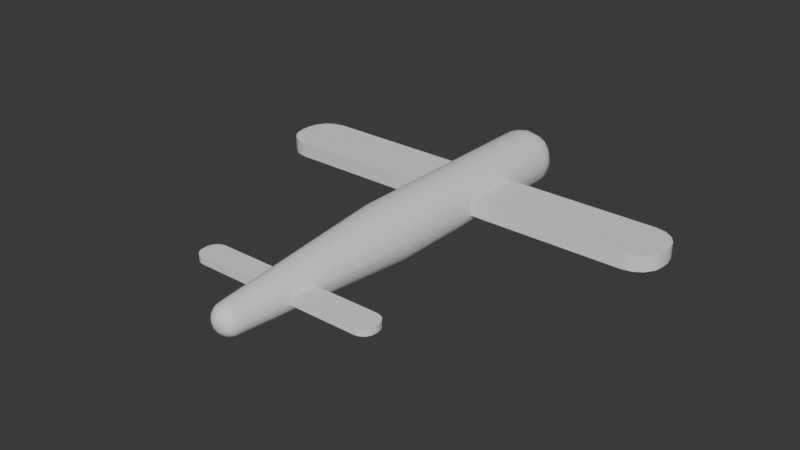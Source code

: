 # Source: bomber.blend  (saved by Blender 4.2.66; exported with 4.5.12 LTS)
import bpy
from mathutils import Matrix  # noqa: F401  (used for matrix-valued properties, if any)

bpy.ops.wm.read_factory_settings(use_empty=True)
scene = bpy.context.scene
scene.name = 'Scene'

# ---- collections
col_collection = bpy.data.collections.new('Collection'); scene.collection.children.link(col_collection)

# ---- node groups
ng_smooth_by_angle = bpy.data.node_groups.new('Smooth by Angle', 'GeometryNodeTree')
_s = ng_smooth_by_angle.interface.new_socket(name='Mesh', in_out='OUTPUT', socket_type='NodeSocketGeometry')
_s = ng_smooth_by_angle.interface.new_socket(name='Mesh', in_out='INPUT', socket_type='NodeSocketGeometry')
_s = ng_smooth_by_angle.interface.new_socket(name='Angle', in_out='INPUT', socket_type='NodeSocketFloat')
_s.subtype = 'ANGLE'
_s.default_value = 0.5236
_s.min_value = 0.0
_s.max_value = 3.142
_s.description = 'Maximum face angle for smooth edges'
_s = ng_smooth_by_angle.interface.new_socket(name='Ignore Sharpness', in_out='INPUT', socket_type='NodeSocketBool')
_s.force_non_field = True
ng_smooth_by_angle.description = 'Set the sharpness of mesh edges based on the angle between the neighboring faces'
ng_smooth_by_angle.is_modifier = True
_N = ng_smooth_by_angle.nodes; _L = ng_smooth_by_angle.links
n0 = _N.new('GeometryNodeSetShadeSmooth'); n0.name = 'Set Shade Smooth'; n0.location = (120, -80)
n0.domain = 'EDGE'
n1 = _N.new('GeometryNodeSetShadeSmooth'); n1.name = 'Set Shade Smooth.001'; n1.location = (300, -80)
n2 = _N.new('NodeGroupOutput'); n2.name = 'Group Output'; n2.location = (480, -80)
n3 = _N.new('GeometryNodeInputMeshEdgeAngle'); n3.name = 'Edge Angle'; n3.location = (-440, -240)
n4 = _N.new('NodeGroupInput'); n4.name = 'Group Input'; n4.location = (-80, -80)
n5 = _N.new('GeometryNodeInputEdgeSmooth'); n5.name = 'Is Edge Smooth'; n5.location = (-260, -120)
n6 = _N.new('GeometryNodeInputShadeSmooth'); n6.name = 'Is Shade Smooth'; n6.location = (-440, -397)
n7 = _N.new('FunctionNodeCompare'); n7.name = 'Compare'; n7.location = (-260, -260)
n7.operation = 'LESS_EQUAL'
n7.inputs[6].default_value = (0.0, 0.0, 0.0, 0.0)
n7.inputs[7].default_value = (0.0, 0.0, 0.0, 0.0)
n8 = _N.new('FunctionNodeBooleanMath'); n8.name = 'Boolean Math.001'; n8.location = (-80, -260)
n9 = _N.new('NodeGroupInput'); n9.name = 'Group Input.001'; n9.location = (-440, -329)
n10 = _N.new('NodeGroupInput'); n10.name = 'Group Input.002'; n10.location = (-259, -189)
n11 = _N.new('FunctionNodeBooleanMath'); n11.name = 'Boolean Math'; n11.location = (-80, -149)
n11.operation = 'OR'
n12 = _N.new('FunctionNodeBooleanMath'); n12.name = 'Boolean Math.002'; n12.location = (-260, -380)
n12.operation = 'OR'
n13 = _N.new('NodeGroupInput'); n13.name = 'Group Input.003'; n13.location = (-440, -460)
_L.new(n3.outputs[0], n7.inputs[0])
_L.new(n1.outputs[0], n2.inputs[0])
_L.new(n9.outputs[1], n7.inputs[1])
_L.new(n7.outputs[0], n8.inputs[0])
_L.new(n4.outputs[0], n0.inputs[0])
_L.new(n0.outputs[0], n1.inputs[0])
_L.new(n8.outputs[0], n0.inputs[2])
_L.new(n10.outputs[2], n11.inputs[1])
_L.new(n5.outputs[0], n11.inputs[0])
_L.new(n11.outputs[0], n0.inputs[1])
_L.new(n13.outputs[2], n12.inputs[1])
_L.new(n6.outputs[0], n12.inputs[0])
_L.new(n12.outputs[0], n8.inputs[1])
n2.is_active_output = True

# ---- world
world_world = bpy.data.worlds.new('World'); scene.world = world_world
world_world.use_nodes = True; world_world.node_tree.nodes.clear()
_N = world_world.node_tree.nodes; _L = world_world.node_tree.links
n0 = _N.new('ShaderNodeOutputWorld'); n0.name = 'World Output'; n0.location = (300, 300)
n1 = _N.new('ShaderNodeBackground'); n1.name = 'Background'; n1.location = (10, 300)
n1.inputs[0].default_value = (0.05088, 0.05088, 0.05088, 1.0)
_L.new(n1.outputs[0], n0.inputs[0])
n0.is_active_output = True
world_world.color = (0.05088, 0.05088, 0.05088)
world_world.sun_shadow_jitter_overblur = 0.0

# ---- meshes
me_cube_001 = bpy.data.meshes.new('Cube.001')
me_cube_001.from_pydata([(0.5, 0.5, 0.5), (0.0, 0.6096, 0.6096), (0.2966, 0.5729, 0.5729), (0.5729, 0.5729, 0.2966), (0.6096, 0.6096, 0.0), (5.931, -2.653, -0.2118), (0.5729, 0.2966, 0.5729), (5.195, -3.389, -0.2118), (0.5991, 0.0, 0.5991), (5.875, -2.935, -0.2118), (0.0, 0.8395, 0.0), (5.715, -3.173, -0.2118), (0.0, 0.7818, 0.3331), (5.476, -3.333, -0.2118), (0.3331, 0.7818, 0.0), (5.195, -3.389, 0.2118), (0.3162, 0.729, 0.3162), (5.931, -2.653, 0.2118), (0.7818, 0.3331, 0.0), (5.476, -3.333, 0.2118), (0.729, 0.3162, 0.3162), (5.715, -3.173, 0.2118), (0.8472, 0.0, 0.0), (5.875, -2.935, 0.2118), (0.7827, 0.0, 0.3242), (5.195, -1.694, -0.2118), (0.3162, 0.3162, 0.729), (5.931, -2.43, -0.2118), (0.0, 0.3331, 0.7818), (5.476, -1.75, -0.2118), (0.3242, 0.0, 0.7827), (5.715, -1.91, -0.2118), (5.875, -2.149, -0.2118), (0.0, 0.0, 0.8472), (0.0, -5.931, 0.8472), (5.931, -2.43, 0.2118), (0.3242, -5.931, 0.7827), (5.195, -1.694, 0.2118), (0.5991, -5.931, 0.5991), (5.875, -2.149, 0.2118), (0.7827, -5.931, 0.3242), (5.715, -1.91, 0.2118), (0.8472, -5.931, 0.0), (5.476, -1.75, 0.2118), (0.1621, -11.01, 0.3914), (-5.931, -2.653, -0.2118), (0.0, -11.01, 0.4236), (-5.195, -3.389, -0.2118), (0.2995, -11.01, 0.2995), (-5.875, -2.935, -0.2118), (0.3914, -11.01, 0.1621), (-5.715, -3.173, -0.2118), (-5.476, -3.333, -0.2118), (0.4236, -11.01, 0.0), (0.2444, -11.26, 0.2444), (-5.195, -3.389, 0.2118), (-5.931, -2.653, 0.2118), (0.28, -11.16, 0.28), (-5.476, -3.333, 0.2118), (0.28, -11.29, 0.145), (-5.715, -3.173, 0.2118), (0.2979, -11.31, 0.0), (-5.875, -2.935, 0.2118), (0.145, -11.29, 0.28), (-5.195, -1.694, -0.2118), (0.0, -11.31, 0.2979), (-5.931, -2.43, -0.2118), (0.3821, -11.18, 0.0), (-5.476, -1.75, -0.2118), (0.3563, -11.17, 0.1545), (-5.715, -1.91, -0.2118), (0.1628, -11.4, 0.0), (-5.875, -2.149, -0.2118), (0.1545, -11.37, 0.1545), (-5.931, -2.43, 0.2118), (0.0, -11.42, 0.0), (-5.195, -1.694, 0.2118), (0.0, -11.4, 0.1628), (-5.875, -2.149, 0.2118), (0.0, -11.18, 0.3821), (0.1545, -11.17, 0.3563), (-5.715, -1.91, 0.2118), (-0.5, 0.5, 0.5), (-5.476, -1.75, 0.2118), (-0.2966, 0.5729, 0.5729), (-0.5729, 0.5729, 0.2966), (-0.6096, 0.6096, 0.0), (-0.5729, 0.2966, 0.5729), (-0.5991, 0.0, 0.5991), (2.722, -9.369, -0.09376), (-0.3331, 0.7818, 0.0), (2.397, -9.695, -0.09376), (2.698, -9.494, -0.09376), (-0.3162, 0.729, 0.3162), (2.627, -9.599, -0.09376), (-0.7818, 0.3331, 0.0), (2.521, -9.67, -0.09376), (-0.729, 0.3162, 0.3162), (-0.8472, 0.0, 0.0), (2.397, -9.695, 0.09376), (-0.7827, 0.0, 0.3242), (2.722, -9.369, 0.09376), (-0.3162, 0.3162, 0.729), (2.521, -9.67, 0.09376), (-0.3242, 0.0, 0.7827), (2.627, -9.599, 0.09376), (-0.3242, -5.931, 0.7827), (2.698, -9.494, 0.09376), (-0.5991, -5.931, 0.5991), (2.397, -8.945, -0.09376), (-0.7827, -5.931, 0.3242), (2.722, -9.27, -0.09376), (-0.8472, -5.931, 0.0), (2.521, -8.969, -0.09376), (-0.1621, -11.01, 0.3914), (2.627, -9.04, -0.09376), (-0.2995, -11.01, 0.2995), (2.698, -9.146, -0.09376), (-0.3914, -11.01, 0.1621), (2.722, -9.27, 0.09376), (2.397, -8.945, 0.09376), (-0.4236, -11.01, 0.0), (-0.2444, -11.26, 0.2444), (2.698, -9.146, 0.09376), (-0.28, -11.16, 0.28), (2.627, -9.04, 0.09376), (-0.28, -11.29, 0.145), (2.521, -8.969, 0.09376), (-0.2979, -11.31, 0.0), (-0.145, -11.29, 0.28), (-0.3821, -11.18, 0.0), (-0.3563, -11.17, 0.1545), (-0.1628, -11.4, 0.0), (-2.722, -9.369, -0.09376), (-2.397, -9.695, -0.09376), (-0.1545, -11.37, 0.1545), (-2.698, -9.494, -0.09376), (-0.1545, -11.17, 0.3563), (-2.627, -9.599, -0.09376), (0.5, 0.5, -0.5), (-2.521, -9.67, -0.09376), (0.0, 0.6096, -0.6096), (0.2966, 0.5729, -0.5729), (-2.397, -9.695, 0.09376), (0.5729, 0.5729, -0.2966), (-2.722, -9.369, 0.09376), (-2.521, -9.67, 0.09376), (0.5729, 0.2966, -0.5729), (-2.627, -9.599, 0.09376), (0.5991, 0.0, -0.5991), (-2.698, -9.494, 0.09376), (0.0, 0.7818, -0.3331), (-2.397, -8.945, -0.09376), (0.3162, 0.729, -0.3162), (-2.722, -9.27, -0.09376), (0.729, 0.3162, -0.3162), (-2.521, -8.969, -0.09376), (0.7827, 0.0, -0.3242), (-2.627, -9.04, -0.09376), (0.3162, 0.3162, -0.729), (-2.698, -9.146, -0.09376), (0.0, 0.3331, -0.7818), (-2.722, -9.27, 0.09376), (0.3242, 0.0, -0.7827), (-2.397, -8.945, 0.09376), (0.0, 0.0, -0.8472), (-2.698, -9.146, 0.09376), (0.0, -5.931, -0.8472), (-2.627, -9.04, 0.09376), (0.3242, -5.931, -0.7827), (0.5991, -5.931, -0.5991), (-2.521, -8.969, 0.09376), (0.7827, -5.931, -0.3242), (0.1621, -11.01, -0.3914), (0.0, -11.01, -0.4236), (0.2995, -11.01, -0.2995), (0.3914, -11.01, -0.1621), (0.2444, -11.26, -0.2444), (0.28, -11.16, -0.28), (0.28, -11.29, -0.145), (0.145, -11.29, -0.28), (0.0, -11.31, -0.2979), (0.3563, -11.17, -0.1545), (0.1545, -11.37, -0.1545), (0.0, -11.4, -0.1628), (0.0, -11.18, -0.3821), (0.1545, -11.17, -0.3563), (-0.5, 0.5, -0.5), (-0.2966, 0.5729, -0.5729), (-0.5729, 0.5729, -0.2966), (-0.5729, 0.2966, -0.5729), (-0.5991, 0.0, -0.5991), (-0.3162, 0.729, -0.3162), (-0.729, 0.3162, -0.3162), (-0.7827, 0.0, -0.3242), (-0.3162, 0.3162, -0.729), (-0.3242, 0.0, -0.7827), (-0.3242, -5.931, -0.7827), (-0.5991, -5.931, -0.5991), (-0.7827, -5.931, -0.3242), (-0.1621, -11.01, -0.3914), (-0.2995, -11.01, -0.2995), (-0.3914, -11.01, -0.1621), (-0.2444, -11.26, -0.2444), (-0.28, -11.16, -0.28), (-0.28, -11.29, -0.145), (-0.145, -11.29, -0.28), (-0.3563, -11.17, -0.1545), (-0.1545, -11.37, -0.1545), (-0.1545, -11.17, -0.3563), (0.8051, -3.389, 0.2118), (0.8472, -3.389, 0.0), (0.8051, -1.694, 0.2118), (0.8472, -1.694, 0.0), (0.5336, -9.695, 0.0), (0.5149, -9.695, 0.09376), (0.5774, -8.945, 0.09376), (0.5961, -8.945, 0.0), (-0.8472, -3.389, 0.0), (-0.8472, -1.694, 0.0), (-0.8051, -1.694, 0.2118), (-0.8051, -3.389, 0.2118), (-0.5149, -9.695, 0.09376), (-0.5336, -9.695, 0.0), (-0.5774, -8.945, 0.09376), (-0.5961, -8.945, 0.0), (0.8051, -1.694, -0.2118), (0.8051, -3.389, -0.2118), (0.5149, -9.695, -0.09376), (0.5774, -8.945, -0.09376), (-0.8051, -3.389, -0.2118), (-0.8051, -1.694, -0.2118), (-0.5149, -9.695, -0.09376), (-0.5774, -8.945, -0.09376)], [], [(10, 12, 16, 14), (12, 1, 2, 16), (16, 2, 0, 3), (14, 16, 3, 4), (18, 20, 24, 22), (4, 3, 20, 18), (3, 0, 6, 20), (20, 6, 8, 24), (26, 28, 33, 30), (0, 2, 26, 6), (2, 1, 28, 26), (6, 26, 30, 8), (33, 34, 36, 30), (30, 36, 38, 8), (8, 38, 40, 24), (22, 24, 40, 42, 211, 210, 212, 213), (216, 217, 42, 40, 50, 53, 214, 215), (38, 36, 44, 48), (40, 38, 48, 50), (36, 34, 46, 44), (53, 50, 69, 67), (50, 48, 57, 69), (69, 57, 54, 59), (67, 69, 59, 61), (71, 73, 77, 75), (61, 59, 73, 71), (59, 54, 63, 73), (73, 63, 65, 77), (79, 80, 44, 46), (65, 63, 80, 79), (63, 54, 57, 80), (80, 57, 48, 44), (10, 90, 93, 12), (12, 93, 84, 1), (93, 85, 82, 84), (90, 86, 85, 93), (95, 98, 100, 97), (86, 95, 97, 85), (85, 97, 87, 82), (97, 100, 88, 87), (102, 104, 33, 28), (82, 87, 102, 84), (84, 102, 28, 1), (87, 88, 104, 102), (33, 104, 106, 34), (104, 88, 108, 106), (88, 100, 110, 108), (112, 110, 100, 98, 219, 220, 221, 218), (121, 118, 110, 112, 225, 224, 222, 223), (108, 116, 114, 106), (110, 118, 116, 108), (106, 114, 46, 34), (121, 130, 131, 118), (118, 131, 124, 116), (131, 126, 122, 124), (130, 128, 126, 131), (132, 75, 77, 135), (128, 132, 135, 126), (126, 135, 129, 122), (135, 77, 65, 129), (79, 46, 114, 137), (65, 79, 137, 129), (129, 137, 124, 122), (137, 114, 116, 124), (10, 14, 153, 151), (151, 153, 142, 141), (153, 144, 139, 142), (14, 4, 144, 153), (18, 22, 157, 155), (4, 18, 155, 144), (144, 155, 147, 139), (155, 157, 149, 147), (159, 163, 165, 161), (139, 147, 159, 142), (142, 159, 161, 141), (147, 149, 163, 159), (165, 163, 169, 167), (163, 149, 170, 169), (149, 157, 172, 170), (42, 172, 157, 22, 213, 226, 227, 211), (53, 176, 172, 42, 217, 229, 228, 214), (170, 175, 173, 169), (172, 176, 175, 170), (169, 173, 174, 167), (53, 67, 182, 176), (176, 182, 178, 175), (182, 179, 177, 178), (67, 61, 179, 182), (71, 75, 184, 183), (61, 71, 183, 179), (179, 183, 180, 177), (183, 184, 181, 180), (185, 174, 173, 186), (181, 185, 186, 180), (180, 186, 178, 177), (186, 173, 175, 178), (10, 151, 192, 90), (151, 141, 188, 192), (192, 188, 187, 189), (90, 192, 189, 86), (95, 193, 194, 98), (86, 189, 193, 95), (189, 187, 190, 193), (193, 190, 191, 194), (195, 161, 165, 196), (187, 188, 195, 190), (188, 141, 161, 195), (190, 195, 196, 191), (165, 167, 197, 196), (196, 197, 198, 191), (191, 198, 199, 194), (219, 98, 194, 199, 112, 218, 230, 231), (225, 112, 199, 202, 121, 223, 232, 233), (198, 197, 200, 201), (199, 198, 201, 202), (197, 167, 174, 200), (121, 202, 207, 130), (202, 201, 204, 207), (207, 204, 203, 205), (130, 207, 205, 128), (132, 208, 184, 75), (128, 205, 208, 132), (205, 203, 206, 208), (208, 206, 181, 184), (185, 209, 200, 174), (181, 206, 209, 185), (206, 203, 204, 209), (209, 204, 201, 200), (7, 15, 210, 211, 227), (21, 23, 17, 35, 39, 41, 43, 37, 212, 210, 15, 19), (27, 35, 17, 5), (213, 212, 37, 25, 226), (35, 27, 32, 39), (39, 32, 31, 41), (41, 31, 29, 43), (43, 29, 25, 37), (15, 7, 13, 19), (19, 13, 11, 21), (21, 11, 9, 23), (23, 9, 5, 17), (27, 5, 9, 11, 13, 7, 227, 226, 25, 29, 31, 32), (221, 55, 47, 230, 218), (78, 74, 56, 62, 60, 58, 55, 221, 220, 76, 83, 81), (66, 45, 56, 74), (231, 64, 76, 220, 219), (74, 78, 72, 66), (78, 81, 70, 72), (81, 83, 68, 70), (83, 76, 64, 68), (55, 58, 52, 47), (58, 60, 51, 52), (60, 62, 49, 51), (62, 56, 45, 49), (52, 51, 49, 45, 66, 72, 70, 68, 64, 231, 230, 47), (91, 99, 215, 214, 228), (105, 107, 101, 119, 123, 125, 127, 120, 216, 215, 99, 103), (111, 119, 101, 89), (217, 216, 120, 109, 229), (119, 111, 117, 123), (123, 117, 115, 125), (125, 115, 113, 127), (127, 113, 109, 120), (99, 91, 96, 103), (103, 96, 94, 105), (105, 94, 92, 107), (107, 92, 89, 101), (111, 89, 92, 94, 96, 91, 228, 229, 109, 113, 115, 117), (222, 143, 134, 232, 223), (166, 162, 145, 150, 148, 146, 143, 222, 224, 164, 171, 168), (154, 133, 145, 162), (233, 152, 164, 224, 225), (162, 166, 160, 154), (166, 168, 158, 160), (168, 171, 156, 158), (171, 164, 152, 156), (143, 146, 140, 134), (146, 148, 138, 140), (148, 150, 136, 138), (150, 145, 133, 136), (140, 138, 136, 133, 154, 160, 158, 156, 152, 233, 232, 134)])
me_cube_001.polygons.foreach_set('use_smooth', [True] * 180)
_uv = me_cube_001.uv_layers.new(name='UVMap')
_uv.uv.foreach_set('vector', [0.5, 0.375, 0.5625, 0.375, 0.5625, 0.4375, 0.5, 0.4375, 0.5625, 0.375, 0.625, 0.375, 0.625, 0.4375, 0.5625, 0.4375, 0.5625, 0.4375, 0.625, 0.4375, 0.625, 0.5, 0.5625, 0.5, 0.5, 0.4375, 0.5625, 0.4375, 0.5625, 0.5, 0.5, 0.5, 0.5, 0.5625, 0.5625, 0.5625, 0.5625, 0.625, 0.5, 0.625, 0.5, 0.5, 0.5625, 0.5, 0.5625, 0.5625, 0.5, 0.5625, 0.5625, 0.5, 0.625, 0.5, 0.625, 0.5625, 0.5625, 0.5625, 0.5625, 0.5625, 0.625, 0.5625, 0.625, 0.625, 0.5625, 0.625, 0.6875, 0.5625, 0.75, 0.5625, 0.75, 0.625, 0.6875, 0.625, 0.625, 0.5, 0.6875, 0.5, 0.6875, 0.5625, 0.625, 0.5625, 0.6875, 0.5, 0.75, 0.5, 0.75, 0.5625, 0.6875, 0.5625, 0.625, 0.5625, 0.6875, 0.5625, 0.6875, 0.625, 0.625, 0.625, 1.0, 0.5, 1.0, 1.0, 0.9375, 1.0, 0.9375, 0.5, 0.9375, 0.5, 0.9375, 1.0, 0.875, 1.0, 0.875, 0.5, 0.875, 0.5, 0.875, 1.0, 0.8125, 1.0, 0.8125, 0.5, 0.75, 0.5, 0.8125, 0.5, 0.8125, 1.0, 0.75, 1.0, 0.75, 0.7857, 0.7908, 0.7857, 0.7908, 0.6429, 0.75, 0.6429, 0.7757, 1.0, 0.75, 1.0, 0.75, 1.0, 0.8125, 1.0, 0.8125, 1.0, 0.75, 1.0, 0.75, 1.0, 0.7787, 1.0, 0.875, 1.0, 0.9375, 1.0, 0.9375, 1.0, 0.875, 1.0, 0.8125, 1.0, 0.875, 1.0, 0.875, 1.0, 0.8125, 1.0, 0.9375, 1.0, 1.0, 1.0, 1.0, 1.0, 0.9375, 1.0, 0.5, 0.125, 0.5625, 0.125, 0.5625, 0.1875, 0.5, 0.1875, 0.5625, 0.125, 0.625, 0.125, 0.625, 0.1875, 0.5625, 0.1875, 0.5625, 0.1875, 0.625, 0.1875, 0.625, 0.25, 0.5625, 0.25, 0.5, 0.1875, 0.5625, 0.1875, 0.5625, 0.25, 0.5, 0.25, 0.5, 0.3125, 0.5625, 0.3125, 0.5625, 0.375, 0.5, 0.375, 0.5, 0.25, 0.5625, 0.25, 0.5625, 0.3125, 0.5, 0.3125, 0.5625, 0.25, 0.625, 0.25, 0.625, 0.3125, 0.5625, 0.3125, 0.5625, 0.3125, 0.625, 0.3125, 0.625, 0.375, 0.5625, 0.375, 0.75, 0.5625, 0.8125, 0.5625, 0.8125, 0.625, 0.75, 0.625, 0.75, 0.5, 0.8125, 0.5, 0.8125, 0.5625, 0.75, 0.5625, 0.8125, 0.5, 0.875, 0.5, 0.875, 0.5625, 0.8125, 0.5625, 0.8125, 0.5625, 0.875, 0.5625, 0.875, 0.625, 0.8125, 0.625, 0.5, 0.375, 0.5, 0.4375, 0.5625, 0.4375, 0.5625, 0.375, 0.5625, 0.375, 0.5625, 0.4375, 0.625, 0.4375, 0.625, 0.375, 0.5625, 0.4375, 0.5625, 0.5, 0.625, 0.5, 0.625, 0.4375, 0.5, 0.4375, 0.5, 0.5, 0.5625, 0.5, 0.5625, 0.4375, 0.5, 0.5625, 0.5, 0.625, 0.5625, 0.625, 0.5625, 0.5625, 0.5, 0.5, 0.5, 0.5625, 0.5625, 0.5625, 0.5625, 0.5, 0.5625, 0.5, 0.5625, 0.5625, 0.625, 0.5625, 0.625, 0.5, 0.5625, 0.5625, 0.5625, 0.625, 0.625, 0.625, 0.625, 0.5625, 0.6875, 0.5625, 0.6875, 0.625, 0.75, 0.625, 0.75, 0.5625, 0.625, 0.5, 0.625, 0.5625, 0.6875, 0.5625, 0.6875, 0.5, 0.6875, 0.5, 0.6875, 0.5625, 0.75, 0.5625, 0.75, 0.5, 0.625, 0.5625, 0.625, 0.625, 0.6875, 0.625, 0.6875, 0.5625, 1.0, 0.5, 0.9375, 0.5, 0.9375, 1.0, 1.0, 1.0, 0.9375, 0.5, 0.875, 0.5, 0.875, 1.0, 0.9375, 1.0, 0.875, 0.5, 0.8125, 0.5, 0.8125, 1.0, 0.875, 1.0, 0.75, 1.0, 0.8125, 1.0, 0.8125, 0.5, 0.75, 0.5, 0.75, 0.6429, 0.7908, 0.6429, 0.7908, 0.7857, 0.75, 0.7857, 0.75, 1.0, 0.8125, 1.0, 0.8125, 1.0, 0.75, 1.0, 0.75, 1.0, 0.7757, 1.0, 0.7787, 1.0, 0.75, 1.0, 0.875, 1.0, 0.875, 1.0, 0.9375, 1.0, 0.9375, 1.0, 0.8125, 1.0, 0.8125, 1.0, 0.875, 1.0, 0.875, 1.0, 0.9375, 1.0, 0.9375, 1.0, 1.0, 1.0, 1.0, 1.0, 0.5, 0.125, 0.5, 0.1875, 0.5625, 0.1875, 0.5625, 0.125, 0.5625, 0.125, 0.5625, 0.1875, 0.625, 0.1875, 0.625, 0.125, 0.5625, 0.1875, 0.5625, 0.25, 0.625, 0.25, 0.625, 0.1875, 0.5, 0.1875, 0.5, 0.25, 0.5625, 0.25, 0.5625, 0.1875, 0.5, 0.3125, 0.5, 0.375, 0.5625, 0.375, 0.5625, 0.3125, 0.5, 0.25, 0.5, 0.3125, 0.5625, 0.3125, 0.5625, 0.25, 0.5625, 0.25, 0.5625, 0.3125, 0.625, 0.3125, 0.625, 0.25, 0.5625, 0.3125, 0.5625, 0.375, 0.625, 0.375, 0.625, 0.3125, 0.75, 0.5625, 0.75, 0.625, 0.8125, 0.625, 0.8125, 0.5625, 0.75, 0.5, 0.75, 0.5625, 0.8125, 0.5625, 0.8125, 0.5, 0.8125, 0.5, 0.8125, 0.5625, 0.875, 0.5625, 0.875, 0.5, 0.8125, 0.5625, 0.8125, 0.625, 0.875, 0.625, 0.875, 0.5625, 0.5, 0.375, 0.5, 0.4375, 0.5625, 0.4375, 0.5625, 0.375, 0.5625, 0.375, 0.5625, 0.4375, 0.625, 0.4375, 0.625, 0.375, 0.5625, 0.4375, 0.5625, 0.5, 0.625, 0.5, 0.625, 0.4375, 0.5, 0.4375, 0.5, 0.5, 0.5625, 0.5, 0.5625, 0.4375, 0.5, 0.5625, 0.5, 0.625, 0.5625, 0.625, 0.5625, 0.5625, 0.5, 0.5, 0.5, 0.5625, 0.5625, 0.5625, 0.5625, 0.5, 0.5625, 0.5, 0.5625, 0.5625, 0.625, 0.5625, 0.625, 0.5, 0.5625, 0.5625, 0.5625, 0.625, 0.625, 0.625, 0.625, 0.5625, 0.6875, 0.5625, 0.6875, 0.625, 0.75, 0.625, 0.75, 0.5625, 0.625, 0.5, 0.625, 0.5625, 0.6875, 0.5625, 0.6875, 0.5, 0.6875, 0.5, 0.6875, 0.5625, 0.75, 0.5625, 0.75, 0.5, 0.625, 0.5625, 0.625, 0.625, 0.6875, 0.625, 0.6875, 0.5625, 1.0, 0.5, 0.9375, 0.5, 0.9375, 1.0, 1.0, 1.0, 0.9375, 0.5, 0.875, 0.5, 0.875, 1.0, 0.9375, 1.0, 0.875, 0.5, 0.8125, 0.5, 0.8125, 1.0, 0.875, 1.0, 0.75, 1.0, 0.8125, 1.0, 0.8125, 0.5, 0.75, 0.5, 0.75, 0.6429, 0.7908, 0.6429, 0.7908, 0.7857, 0.75, 0.7857, 0.75, 1.0, 0.8125, 1.0, 0.8125, 1.0, 0.75, 1.0, 0.75, 1.0, 0.7757, 1.0, 0.7787, 1.0, 0.75, 1.0, 0.875, 1.0, 0.875, 1.0, 0.9375, 1.0, 0.9375, 1.0, 0.8125, 1.0, 0.8125, 1.0, 0.875, 1.0, 0.875, 1.0, 0.9375, 1.0, 0.9375, 1.0, 1.0, 1.0, 1.0, 1.0, 0.5, 0.125, 0.5, 0.1875, 0.5625, 0.1875, 0.5625, 0.125, 0.5625, 0.125, 0.5625, 0.1875, 0.625, 0.1875, 0.625, 0.125, 0.5625, 0.1875, 0.5625, 0.25, 0.625, 0.25, 0.625, 0.1875, 0.5, 0.1875, 0.5, 0.25, 0.5625, 0.25, 0.5625, 0.1875, 0.5, 0.3125, 0.5, 0.375, 0.5625, 0.375, 0.5625, 0.3125, 0.5, 0.25, 0.5, 0.3125, 0.5625, 0.3125, 0.5625, 0.25, 0.5625, 0.25, 0.5625, 0.3125, 0.625, 0.3125, 0.625, 0.25, 0.5625, 0.3125, 0.5625, 0.375, 0.625, 0.375, 0.625, 0.3125, 0.75, 0.5625, 0.75, 0.625, 0.8125, 0.625, 0.8125, 0.5625, 0.75, 0.5, 0.75, 0.5625, 0.8125, 0.5625, 0.8125, 0.5, 0.8125, 0.5, 0.8125, 0.5625, 0.875, 0.5625, 0.875, 0.5, 0.8125, 0.5625, 0.8125, 0.625, 0.875, 0.625, 0.875, 0.5625, 0.5, 0.375, 0.5625, 0.375, 0.5625, 0.4375, 0.5, 0.4375, 0.5625, 0.375, 0.625, 0.375, 0.625, 0.4375, 0.5625, 0.4375, 0.5625, 0.4375, 0.625, 0.4375, 0.625, 0.5, 0.5625, 0.5, 0.5, 0.4375, 0.5625, 0.4375, 0.5625, 0.5, 0.5, 0.5, 0.5, 0.5625, 0.5625, 0.5625, 0.5625, 0.625, 0.5, 0.625, 0.5, 0.5, 0.5625, 0.5, 0.5625, 0.5625, 0.5, 0.5625, 0.5625, 0.5, 0.625, 0.5, 0.625, 0.5625, 0.5625, 0.5625, 0.5625, 0.5625, 0.625, 0.5625, 0.625, 0.625, 0.5625, 0.625, 0.6875, 0.5625, 0.75, 0.5625, 0.75, 0.625, 0.6875, 0.625, 0.625, 0.5, 0.6875, 0.5, 0.6875, 0.5625, 0.625, 0.5625, 0.6875, 0.5, 0.75, 0.5, 0.75, 0.5625, 0.6875, 0.5625, 0.625, 0.5625, 0.6875, 0.5625, 0.6875, 0.625, 0.625, 0.625, 1.0, 0.5, 1.0, 1.0, 0.9375, 1.0, 0.9375, 0.5, 0.9375, 0.5, 0.9375, 1.0, 0.875, 1.0, 0.875, 0.5, 0.875, 0.5, 0.875, 1.0, 0.8125, 1.0, 0.8125, 0.5, 0.75, 0.6429, 0.75, 0.5, 0.8125, 0.5, 0.8125, 1.0, 0.75, 1.0, 0.75, 0.7857, 0.7908, 0.7857, 0.7908, 0.6429, 0.75, 1.0, 0.75, 1.0, 0.8125, 1.0, 0.8125, 1.0, 0.75, 1.0, 0.75, 1.0, 0.7787, 1.0, 0.7757, 1.0, 0.875, 1.0, 0.9375, 1.0, 0.9375, 1.0, 0.875, 1.0, 0.8125, 1.0, 0.875, 1.0, 0.875, 1.0, 0.8125, 1.0, 0.9375, 1.0, 1.0, 1.0, 1.0, 1.0, 0.9375, 1.0, 0.5, 0.125, 0.5625, 0.125, 0.5625, 0.1875, 0.5, 0.1875, 0.5625, 0.125, 0.625, 0.125, 0.625, 0.1875, 0.5625, 0.1875, 0.5625, 0.1875, 0.625, 0.1875, 0.625, 0.25, 0.5625, 0.25, 0.5, 0.1875, 0.5625, 0.1875, 0.5625, 0.25, 0.5, 0.25, 0.5, 0.3125, 0.5625, 0.3125, 0.5625, 0.375, 0.5, 0.375, 0.5, 0.25, 0.5625, 0.25, 0.5625, 0.3125, 0.5, 0.3125, 0.5625, 0.25, 0.625, 0.25, 0.625, 0.3125, 0.5625, 0.3125, 0.5625, 0.3125, 0.625, 0.3125, 0.625, 0.375, 0.5625, 0.375, 0.75, 0.5625, 0.8125, 0.5625, 0.8125, 0.625, 0.75, 0.625, 0.75, 0.5, 0.8125, 0.5, 0.8125, 0.5625, 0.75, 0.5625, 0.8125, 0.5, 0.875, 0.5, 0.875, 0.5625, 0.8125, 0.5625, 0.8125, 0.5625, 0.875, 0.5625, 0.875, 0.625, 0.8125, 0.625, 0.375, 0.781, 0.625, 0.781, 0.625, 0.9661, 0.5, 0.9643, 0.375, 0.9661, 0.6341, 0.7182, 0.6274, 0.683, 0.625, 0.6414, 0.625, 0.6086, 0.6274, 0.567, 0.6341, 0.5318, 0.6441, 0.5083, 0.656, 0.5, 0.8411, 0.5, 0.8411, 0.75, 0.656, 0.75, 0.6441, 0.7417, 0.375, 0.6086, 0.625, 0.6086, 0.625, 0.6414, 0.375, 0.6414, 0.5, 0.2857, 0.625, 0.2839, 0.625, 0.469, 0.375, 0.469, 0.375, 0.2839, 0.625, 0.6086, 0.375, 0.6086, 0.375, 0.567, 0.625, 0.567, 0.625, 0.567, 0.375, 0.567, 0.375, 0.5, 0.625, 0.5, 0.625, 0.5, 0.375, 0.5, 0.375, 0.4809, 0.625, 0.4809, 0.625, 0.4809, 0.375, 0.4809, 0.375, 0.469, 0.625, 0.469, 0.625, 0.781, 0.375, 0.781, 0.375, 0.7691, 0.625, 0.7691, 0.625, 0.7691, 0.375, 0.7691, 0.375, 0.75, 0.625, 0.75, 0.625, 0.75, 0.375, 0.75, 0.375, 0.683, 0.625, 0.683, 0.625, 0.683, 0.375, 0.683, 0.375, 0.6414, 0.625, 0.6414, 0.375, 0.6086, 0.375, 0.6414, 0.3726, 0.683, 0.3659, 0.7182, 0.3559, 0.7417, 0.344, 0.75, 0.1589, 0.75, 0.1589, 0.5, 0.344, 0.5, 0.3559, 0.5083, 0.3659, 0.5318, 0.3726, 0.567, 0.625, 0.9661, 0.625, 0.781, 0.375, 0.781, 0.375, 0.9661, 0.5, 0.9643, 0.6274, 0.567, 0.625, 0.6086, 0.625, 0.6414, 0.6274, 0.683, 0.6341, 0.7182, 0.6441, 0.7417, 0.656, 0.75, 0.8411, 0.75, 0.8411, 0.5, 0.656, 0.5, 0.6441, 0.5083, 0.6341, 0.5318, 0.375, 0.6086, 0.375, 0.6414, 0.625, 0.6414, 0.625, 0.6086, 0.375, 0.2839, 0.375, 0.469, 0.625, 0.469, 0.625, 0.2839, 0.5, 0.2857, 0.625, 0.6086, 0.625, 0.567, 0.375, 0.567, 0.375, 0.6086, 0.625, 0.567, 0.625, 0.5, 0.375, 0.5, 0.375, 0.567, 0.625, 0.5, 0.625, 0.4809, 0.375, 0.4809, 0.375, 0.5, 0.625, 0.4809, 0.625, 0.469, 0.375, 0.469, 0.375, 0.4809, 0.625, 0.781, 0.625, 0.7691, 0.375, 0.7691, 0.375, 0.781, 0.625, 0.7691, 0.625, 0.75, 0.375, 0.75, 0.375, 0.7691, 0.625, 0.75, 0.625, 0.683, 0.375, 0.683, 0.375, 0.75, 0.625, 0.683, 0.625, 0.6414, 0.375, 0.6414, 0.375, 0.683, 0.3559, 0.7417, 0.3659, 0.7182, 0.3726, 0.683, 0.375, 0.6414, 0.375, 0.6086, 0.3726, 0.567, 0.3659, 0.5318, 0.3559, 0.5083, 0.344, 0.5, 0.1589, 0.5, 0.1589, 0.75, 0.344, 0.75, 0.375, 0.781, 0.625, 0.781, 0.625, 0.9602, 0.5, 0.9584, 0.375, 0.9602, 0.6341, 0.7182, 0.6274, 0.683, 0.625, 0.6414, 0.625, 0.6086, 0.6274, 0.567, 0.6341, 0.5318, 0.6441, 0.5083, 0.656, 0.5, 0.8293, 0.5, 0.8352, 0.75, 0.656, 0.75, 0.6441, 0.7417, 0.375, 0.6086, 0.625, 0.6086, 0.625, 0.6414, 0.375, 0.6414, 0.5, 0.2975, 0.625, 0.2957, 0.625, 0.469, 0.375, 0.469, 0.375, 0.2957, 0.625, 0.6086, 0.375, 0.6086, 0.375, 0.567, 0.625, 0.567, 0.625, 0.567, 0.375, 0.567, 0.375, 0.5, 0.625, 0.5, 0.625, 0.5, 0.375, 0.5, 0.375, 0.4809, 0.625, 0.4809, 0.625, 0.4809, 0.375, 0.4809, 0.375, 0.469, 0.625, 0.469, 0.625, 0.781, 0.375, 0.781, 0.375, 0.7691, 0.625, 0.7691, 0.625, 0.7691, 0.375, 0.7691, 0.375, 0.75, 0.625, 0.75, 0.625, 0.75, 0.375, 0.75, 0.375, 0.683, 0.625, 0.683, 0.625, 0.683, 0.375, 0.683, 0.375, 0.6414, 0.625, 0.6414, 0.375, 0.6086, 0.375, 0.6414, 0.3726, 0.683, 0.3659, 0.7182, 0.3559, 0.7417, 0.344, 0.75, 0.1648, 0.75, 0.1707, 0.5, 0.344, 0.5, 0.3559, 0.5083, 0.3659, 0.5318, 0.3726, 0.567, 0.625, 0.9602, 0.625, 0.781, 0.375, 0.781, 0.375, 0.9602, 0.5, 0.9584, 0.6274, 0.567, 0.625, 0.6086, 0.625, 0.6414, 0.6274, 0.683, 0.6341, 0.7182, 0.6441, 0.7417, 0.656, 0.75, 0.8352, 0.75, 0.8293, 0.5, 0.656, 0.5, 0.6441, 0.5083, 0.6341, 0.5318, 0.375, 0.6086, 0.375, 0.6414, 0.625, 0.6414, 0.625, 0.6086, 0.375, 0.2957, 0.375, 0.469, 0.625, 0.469, 0.625, 0.2957, 0.5, 0.2975, 0.625, 0.6086, 0.625, 0.567, 0.375, 0.567, 0.375, 0.6086, 0.625, 0.567, 0.625, 0.5, 0.375, 0.5, 0.375, 0.567, 0.625, 0.5, 0.625, 0.4809, 0.375, 0.4809, 0.375, 0.5, 0.625, 0.4809, 0.625, 0.469, 0.375, 0.469, 0.375, 0.4809, 0.625, 0.781, 0.625, 0.7691, 0.375, 0.7691, 0.375, 0.781, 0.625, 0.7691, 0.625, 0.75, 0.375, 0.75, 0.375, 0.7691, 0.625, 0.75, 0.625, 0.683, 0.375, 0.683, 0.375, 0.75, 0.625, 0.683, 0.625, 0.6414, 0.375, 0.6414, 0.375, 0.683, 0.3559, 0.7417, 0.3659, 0.7182, 0.3726, 0.683, 0.375, 0.6414, 0.375, 0.6086, 0.3726, 0.567, 0.3659, 0.5318, 0.3559, 0.5083, 0.344, 0.5, 0.1707, 0.5, 0.1648, 0.75, 0.344, 0.75])
me_cube_001.update()

# ---- objects
ob_fuselage = bpy.data.objects.new('Fuselage', me_cube_001)

# ---- transforms, parenting, visibility, modifiers, constraints
ob_fuselage.location = (1.304e-08, 6.0, 5.96e-08)
ob_fuselage.scale = (1.18, 1.18, 1.18)
_m = ob_fuselage.modifiers.new('Smooth by Angle', 'NODES')
_m.node_group = ng_smooth_by_angle
_m.use_pin_to_last = True
_m.show_group_selector = False

# ---- collection membership
col_collection.objects.link(ob_fuselage)

# ---- scene / render settings (as saved in the file)
scene.frame_start = 1; scene.frame_end = 250; scene.frame_set(1)
scene.render.engine = 'BLENDER_EEVEE_NEXT'
bpy.context.view_layer.update()

# ---- added for rendering (the .blend has no active camera and no usable light): camera, sun
cam_auto = bpy.data.cameras.new('AutoCamera')
cam_auto.lens = 50.0
cam_auto.sensor_width = 36.0
cam_auto.clip_end = 1000.0
ob_auto_camera = bpy.data.objects.new('AutoCamera', cam_auto)
scene.collection.objects.link(ob_auto_camera)
ob_auto_camera.location = (18.7236, -22.715, 14.9789)
ob_auto_camera.rotation_euler = (1.09748, -7.21219e-08, 0.694738)
scene.camera = ob_auto_camera
light_auto_sun = bpy.data.lights.new('AutoSun', 'SUN')
light_auto_sun.energy = 3.0
light_auto_sun.angle = 0.0523599
ob_auto_sun = bpy.data.objects.new('AutoSun', light_auto_sun)
scene.collection.objects.link(ob_auto_sun)
ob_auto_sun.rotation_euler = (0.872665, 0.174533, 0.523599)
bpy.context.view_layer.update()

